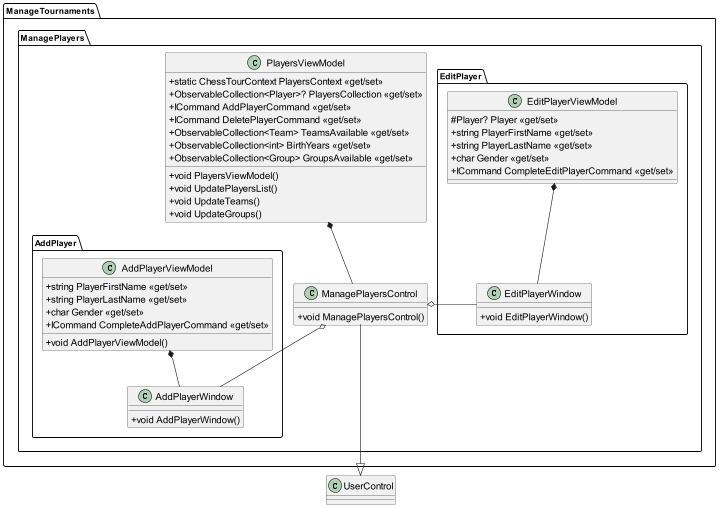

The diagram above was rendered by PlantUML. Its source (embedded in the PNG):
@startuml ManagePlayers

skinparam classAttributeIconSize 0
skinparam ClassFontSize 16

class ManageTournaments.ManagePlayers.ManagePlayersControl {
    +void ManagePlayersControl()
}
ManageTournaments.ManagePlayers.ManagePlayersControl ---|> UserControl

class ManageTournaments.ManagePlayers.PlayersViewModel {
    +void PlayersViewModel()
    +static ChessTourContext PlayersContext <<get/set>>
    +ObservableCollection<Player>? PlayersCollection <<get/set>>
    +ICommand AddPlayerCommand <<get/set>>
    +ICommand DeletePlayerCommand <<get/set>>
    +ObservableCollection<Team> TeamsAvailable <<get/set>>
    +ObservableCollection<int> BirthYears <<get/set>>
    +ObservableCollection<Group> GroupsAvailable <<get/set>>
    +void UpdatePlayersList()
    +void UpdateTeams()
    +void UpdateGroups()
}
ManageTournaments.ManagePlayers.PlayersViewModel *-- ManageTournaments.ManagePlayers.ManagePlayersControl

class ManageTournaments.ManagePlayers.AddPlayer.AddPlayerWindow {
    +void AddPlayerWindow()
}

class ManageTournaments.ManagePlayers.AddPlayer.AddPlayerViewModel{
    +void AddPlayerViewModel()
    +string PlayerFirstName <<get/set>>
    +string PlayerLastName <<get/set>>
    +char Gender <<get/set>>
    +ICommand CompleteAddPlayerCommand <<get/set>>
}

ManageTournaments.ManagePlayers.AddPlayer.AddPlayerViewModel *-- ManageTournaments.ManagePlayers.AddPlayer.AddPlayerWindow

ManageTournaments.ManagePlayers.AddPlayer.AddPlayerWindow -u-o ManageTournaments.ManagePlayers.ManagePlayersControl

class ManageTournaments.ManagePlayers.EditPlayer.EditPlayerWindow {
    +void EditPlayerWindow()
}

class ManageTournaments.ManagePlayers.EditPlayer.EditPlayerViewModel {
    #Player? Player <<get/set>>
    +string PlayerFirstName <<get/set>>
    +string PlayerLastName <<get/set>>
    +char Gender <<get/set>>
    +ICommand CompleteEditPlayerCommand <<get/set>>
}

ManageTournaments.ManagePlayers.EditPlayer.EditPlayerViewModel *-- ManageTournaments.ManagePlayers.EditPlayer.EditPlayerWindow

ManageTournaments.ManagePlayers.EditPlayer.EditPlayerWindow -l-o ManageTournaments.ManagePlayers.ManagePlayersControl
@enduml